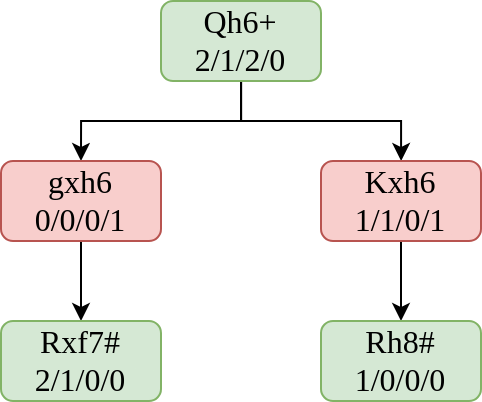

The diagram above was exported from draw.io. Its source (the exported page's mxGraphModel, read from the mxfile embedded in the PNG):
<mxGraphModel dx="635" dy="358" grid="1" gridSize="10" guides="1" tooltips="1" connect="1" arrows="1" fold="1" page="1" pageScale="1" pageWidth="850" pageHeight="1100" math="0" shadow="0">
  <root>
    <mxCell id="0" />
    <mxCell id="1" parent="0" />
    <mxCell id="2" style="edgeStyle=orthogonalEdgeStyle;rounded=0;orthogonalLoop=1;jettySize=auto;html=1;entryX=0.5;entryY=0;entryDx=0;entryDy=0;strokeWidth=1;fontFamily=Times New Roman;fontSize=16;" edge="1" source="4" target="8" parent="1">
      <mxGeometry relative="1" as="geometry" />
    </mxCell>
    <mxCell id="3" style="edgeStyle=orthogonalEdgeStyle;rounded=0;orthogonalLoop=1;jettySize=auto;html=1;strokeWidth=1;fontFamily=Times New Roman;fontSize=16;" edge="1" source="4" target="6" parent="1">
      <mxGeometry relative="1" as="geometry" />
    </mxCell>
    <mxCell id="4" value="&lt;div style=&quot;font-size: 16px;&quot;&gt;Qh6+&lt;/div&gt;&lt;div style=&quot;font-size: 16px;&quot;&gt;2/1/2/0&lt;br style=&quot;font-size: 16px;&quot;&gt;&lt;/div&gt;" style="rounded=1;whiteSpace=wrap;html=1;fillColor=#d5e8d4;strokeColor=#82b366;strokeWidth=1;fontFamily=Times New Roman;fontSize=16;" vertex="1" parent="1">
      <mxGeometry x="220" y="50" width="80" height="40" as="geometry" />
    </mxCell>
    <mxCell id="5" style="edgeStyle=orthogonalEdgeStyle;rounded=0;orthogonalLoop=1;jettySize=auto;html=1;entryX=0.5;entryY=0;entryDx=0;entryDy=0;strokeWidth=1;fontFamily=Times New Roman;fontSize=16;" edge="1" source="6" target="10" parent="1">
      <mxGeometry relative="1" as="geometry" />
    </mxCell>
    <mxCell id="6" value="&lt;div style=&quot;font-size: 16px;&quot;&gt;Kxh6&lt;/div&gt;&lt;div style=&quot;font-size: 16px;&quot;&gt;1/1/0/1&lt;br style=&quot;font-size: 16px;&quot;&gt;&lt;/div&gt;" style="rounded=1;whiteSpace=wrap;html=1;fillColor=#f8cecc;strokeColor=#b85450;strokeWidth=1;fontFamily=Times New Roman;fontSize=16;" vertex="1" parent="1">
      <mxGeometry x="300" y="130" width="80" height="40" as="geometry" />
    </mxCell>
    <mxCell id="7" style="edgeStyle=orthogonalEdgeStyle;rounded=0;orthogonalLoop=1;jettySize=auto;html=1;entryX=0.5;entryY=0;entryDx=0;entryDy=0;strokeWidth=1;fontFamily=Times New Roman;fontSize=16;" edge="1" source="8" target="9" parent="1">
      <mxGeometry relative="1" as="geometry" />
    </mxCell>
    <mxCell id="8" value="&lt;div style=&quot;font-size: 16px;&quot;&gt;gxh6&lt;/div&gt;&lt;div style=&quot;font-size: 16px;&quot;&gt;0/0/0/1&lt;br style=&quot;font-size: 16px;&quot;&gt;&lt;/div&gt;" style="rounded=1;whiteSpace=wrap;html=1;fillColor=#f8cecc;strokeColor=#b85450;strokeWidth=1;fontFamily=Times New Roman;fontSize=16;" vertex="1" parent="1">
      <mxGeometry x="140" y="130" width="80" height="40" as="geometry" />
    </mxCell>
    <mxCell id="9" value="&lt;div style=&quot;font-size: 16px;&quot;&gt;Rxf7#&lt;/div&gt;&lt;div style=&quot;font-size: 16px;&quot;&gt;2/1/0/0&lt;br style=&quot;font-size: 16px;&quot;&gt;&lt;/div&gt;" style="rounded=1;whiteSpace=wrap;html=1;fillColor=#d5e8d4;strokeColor=#82b366;strokeWidth=1;fontFamily=Times New Roman;fontSize=16;" vertex="1" parent="1">
      <mxGeometry x="140" y="210" width="80" height="40" as="geometry" />
    </mxCell>
    <mxCell id="10" value="&lt;div style=&quot;font-size: 16px;&quot;&gt;Rh8#&lt;/div&gt;&lt;div style=&quot;font-size: 16px;&quot;&gt;1/0/0/0&lt;br style=&quot;font-size: 16px;&quot;&gt;&lt;/div&gt;" style="rounded=1;whiteSpace=wrap;html=1;fillColor=#d5e8d4;strokeColor=#82b366;strokeWidth=1;fontFamily=Times New Roman;fontSize=16;" vertex="1" parent="1">
      <mxGeometry x="300" y="210" width="80" height="40" as="geometry" />
    </mxCell>
  </root>
</mxGraphModel>